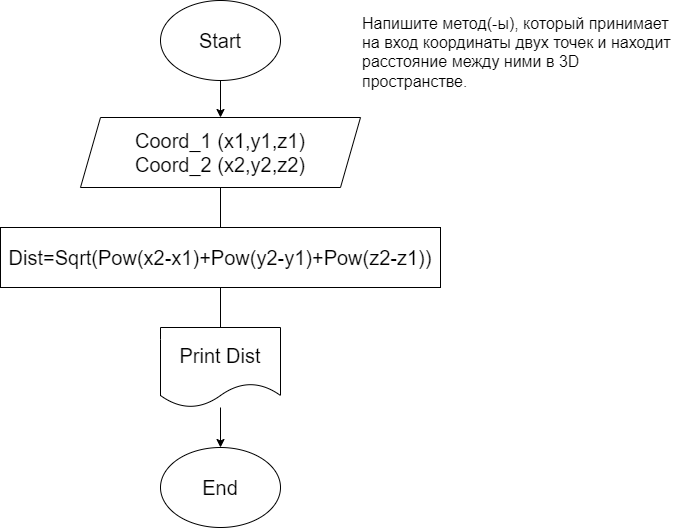

The diagram above was exported from draw.io. Its source (the exported page's mxGraphModel, read from the mxfile embedded in the PNG):
<mxGraphModel dx="896" dy="678" grid="1" gridSize="10" guides="1" tooltips="1" connect="1" arrows="1" fold="1" page="0" pageScale="1" pageWidth="850" pageHeight="1100" math="0" shadow="0">
  <root>
    <mxCell id="0" />
    <mxCell id="1" parent="0" />
    <mxCell id="4" value="" style="edgeStyle=none;html=1;fontSize=20;" parent="1" source="2" target="3" edge="1">
      <mxGeometry relative="1" as="geometry" />
    </mxCell>
    <mxCell id="2" value="Start" style="ellipse;whiteSpace=wrap;html=1;fontSize=20;" parent="1" vertex="1">
      <mxGeometry x="330" y="133" width="120" height="80" as="geometry" />
    </mxCell>
    <mxCell id="28" value="" style="edgeStyle=none;html=1;fontSize=20;entryX=0.5;entryY=0;entryDx=0;entryDy=0;" parent="1" source="3" edge="1">
      <mxGeometry relative="1" as="geometry">
        <mxPoint x="390" y="370" as="targetPoint" />
      </mxGeometry>
    </mxCell>
    <mxCell id="67" style="edgeStyle=none;html=1;exitX=1;exitY=0.5;exitDx=0;exitDy=0;" edge="1" parent="1" source="3">
      <mxGeometry relative="1" as="geometry">
        <mxPoint x="480" y="285" as="targetPoint" />
      </mxGeometry>
    </mxCell>
    <mxCell id="3" value="&lt;span lang=&quot;en&quot; class=&quot;HwtZe&quot;&gt;Сoord_1 (x1,y1,z1)&lt;br&gt;Сoord_2 (x2,y2,z2)&lt;br&gt;&lt;/span&gt;" style="shape=parallelogram;perimeter=parallelogramPerimeter;whiteSpace=wrap;html=1;fixedSize=1;fontSize=20;" parent="1" vertex="1">
      <mxGeometry x="250" y="250" width="280" height="70" as="geometry" />
    </mxCell>
    <mxCell id="51" value="Напишите метод(-ы), который принимает на вход координаты двух точек и находит расстояние между ними в 3D пространстве." style="text;whiteSpace=wrap;html=1;fontSize=16;" parent="1" vertex="1">
      <mxGeometry x="530" y="140" width="320" height="80" as="geometry" />
    </mxCell>
    <mxCell id="62" value="" style="edgeStyle=none;html=1;exitX=0.5;exitY=1;exitDx=0;exitDy=0;" parent="1" source="65" edge="1">
      <mxGeometry relative="1" as="geometry">
        <mxPoint x="390" y="440" as="sourcePoint" />
        <mxPoint x="390" y="510" as="targetPoint" />
      </mxGeometry>
    </mxCell>
    <mxCell id="65" value="Dist=Sqrt(Pow(x2-x1)+Pow(y2-y1)+Pow(z2-z1))" style="rounded=0;whiteSpace=wrap;html=1;fontSize=20;" vertex="1" parent="1">
      <mxGeometry x="170" y="360" width="440" height="60" as="geometry" />
    </mxCell>
    <mxCell id="70" value="" style="edgeStyle=none;html=1;fontSize=20;" edge="1" parent="1" source="68" target="69">
      <mxGeometry relative="1" as="geometry" />
    </mxCell>
    <mxCell id="68" value="Print Dist" style="shape=document;whiteSpace=wrap;html=1;boundedLbl=1;fontSize=20;" vertex="1" parent="1">
      <mxGeometry x="330" y="460" width="120" height="80" as="geometry" />
    </mxCell>
    <mxCell id="69" value="End" style="ellipse;whiteSpace=wrap;html=1;fontSize=20;" vertex="1" parent="1">
      <mxGeometry x="330" y="580" width="120" height="80" as="geometry" />
    </mxCell>
  </root>
</mxGraphModel>